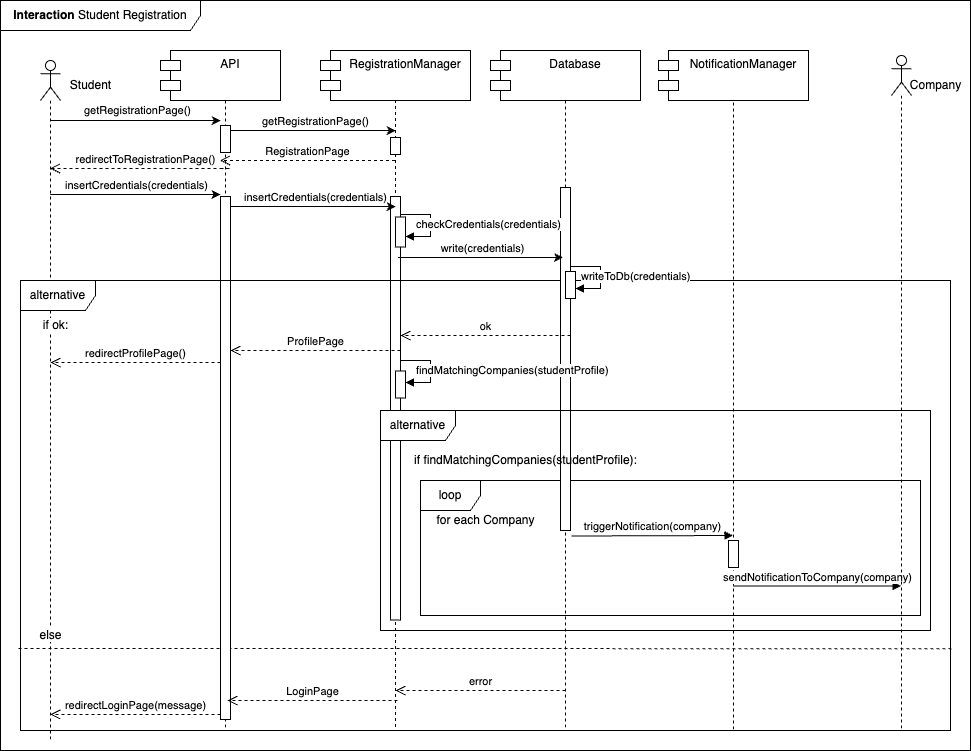

The diagram above was exported from draw.io. Its source (the exported page's mxGraphModel, read from the mxfile embedded in the PNG):
<mxGraphModel dx="1283" dy="864" grid="1" gridSize="10" guides="1" tooltips="1" connect="1" arrows="1" fold="1" page="1" pageScale="1" pageWidth="850" pageHeight="1100" math="0" shadow="0">
  <root>
    <mxCell id="0" />
    <mxCell id="1" parent="0" />
    <mxCell id="ZuGu69JYZCwKqm-jfqyd-12" value="API" style="shape=umlLifeline;perimeter=lifelinePerimeter;whiteSpace=wrap;html=1;container=1;dropTarget=0;collapsible=0;recursiveResize=0;outlineConnect=0;portConstraint=eastwest;newEdgeStyle={&quot;curved&quot;:0,&quot;rounded&quot;:0};" vertex="1" parent="1">
      <mxGeometry x="505" y="379.5" width="100" height="670.5" as="geometry" />
    </mxCell>
    <mxCell id="ZuGu69JYZCwKqm-jfqyd-14" value="" style="html=1;points=[[0,0,0,0,5],[0,1,0,0,-5],[1,0,0,0,5],[1,1,0,0,-5]];perimeter=orthogonalPerimeter;outlineConnect=0;targetShapes=umlLifeline;portConstraint=eastwest;newEdgeStyle={&quot;curved&quot;:0,&quot;rounded&quot;:0};" vertex="1" parent="ZuGu69JYZCwKqm-jfqyd-12">
      <mxGeometry x="45" y="136.5" width="10" height="423.5" as="geometry" />
    </mxCell>
    <mxCell id="ZuGu69JYZCwKqm-jfqyd-15" value="" style="html=1;points=[[0,0,0,0,5],[0,1,0,0,-5],[1,0,0,0,5],[1,1,0,0,-5]];perimeter=orthogonalPerimeter;outlineConnect=0;targetShapes=umlLifeline;portConstraint=eastwest;newEdgeStyle={&quot;curved&quot;:0,&quot;rounded&quot;:0};" vertex="1" parent="ZuGu69JYZCwKqm-jfqyd-12">
      <mxGeometry x="50" y="157" width="10" height="30" as="geometry" />
    </mxCell>
    <mxCell id="GevZjJeP930Ru7AH63eg-7" value="" style="html=1;points=[[0,0,0,0,5],[0,1,0,0,-5],[1,0,0,0,5],[1,1,0,0,-5]];perimeter=orthogonalPerimeter;outlineConnect=0;targetShapes=umlLifeline;portConstraint=eastwest;newEdgeStyle={&quot;curved&quot;:0,&quot;rounded&quot;:0};" parent="ZuGu69JYZCwKqm-jfqyd-12" vertex="1">
      <mxGeometry x="50" y="311" width="10" height="27" as="geometry" />
    </mxCell>
    <mxCell id="1ZKG4CmkqfWAM7Gi57S6-19" value="redirectProfilePage()" style="html=1;verticalAlign=bottom;endArrow=open;dashed=1;endSize=8;curved=0;rounded=0;" parent="1" edge="1">
      <mxGeometry x="-0.0023" relative="1" as="geometry">
        <mxPoint x="380" y="682" as="sourcePoint" />
        <mxPoint x="210" y="682" as="targetPoint" />
        <Array as="points">
          <mxPoint x="380" y="682" />
          <mxPoint x="330" y="682" />
          <mxPoint x="300" y="682" />
        </Array>
        <mxPoint as="offset" />
      </mxGeometry>
    </mxCell>
    <mxCell id="1ZKG4CmkqfWAM7Gi57S6-25" value="" style="endArrow=none;dashed=1;html=1;rounded=0;entryX=1.003;entryY=0.77;entryDx=0;entryDy=0;entryPerimeter=0;" parent="1" edge="1">
      <mxGeometry width="50" height="50" relative="1" as="geometry">
        <mxPoint x="178" y="968" as="sourcePoint" />
        <mxPoint x="1112.79" y="968.2" as="targetPoint" />
        <Array as="points" />
      </mxGeometry>
    </mxCell>
    <mxCell id="1ZKG4CmkqfWAM7Gi57S6-6" value="&lt;b&gt;Interaction&lt;/b&gt;&amp;nbsp;Student Registration" style="shape=umlFrame;whiteSpace=wrap;html=1;pointerEvents=0;width=200;height=30;" parent="1" vertex="1">
      <mxGeometry x="160" y="320" width="970" height="750" as="geometry" />
    </mxCell>
    <mxCell id="1ZKG4CmkqfWAM7Gi57S6-11" value="API" style="shape=umlLifeline;perimeter=lifelinePerimeter;whiteSpace=wrap;html=1;container=1;dropTarget=0;collapsible=0;recursiveResize=0;outlineConnect=0;portConstraint=eastwest;newEdgeStyle={&quot;curved&quot;:0,&quot;rounded&quot;:0};" parent="1" vertex="1">
      <mxGeometry x="335" y="380" width="100" height="670" as="geometry" />
    </mxCell>
    <mxCell id="sCH4gfA3OQ8UWJsVpXfq-1" value="" style="html=1;points=[[0,0,0,0,5],[0,1,0,0,-5],[1,0,0,0,5],[1,1,0,0,-5]];perimeter=orthogonalPerimeter;outlineConnect=0;targetShapes=umlLifeline;portConstraint=eastwest;newEdgeStyle={&quot;curved&quot;:0,&quot;rounded&quot;:0};" parent="1ZKG4CmkqfWAM7Gi57S6-11" vertex="1">
      <mxGeometry x="45" y="65" width="10" height="27" as="geometry" />
    </mxCell>
    <mxCell id="sCH4gfA3OQ8UWJsVpXfq-2" value="" style="html=1;points=[[0,0,0,0,5],[0,1,0,0,-5],[1,0,0,0,5],[1,1,0,0,-5]];perimeter=orthogonalPerimeter;outlineConnect=0;targetShapes=umlLifeline;portConstraint=eastwest;newEdgeStyle={&quot;curved&quot;:0,&quot;rounded&quot;:0};" parent="1ZKG4CmkqfWAM7Gi57S6-11" vertex="1">
      <mxGeometry x="45" y="136" width="10" height="523" as="geometry" />
    </mxCell>
    <mxCell id="1ZKG4CmkqfWAM7Gi57S6-17" style="edgeStyle=orthogonalEdgeStyle;rounded=0;orthogonalLoop=1;jettySize=auto;html=1;curved=0;" parent="1" edge="1">
      <mxGeometry relative="1" as="geometry">
        <mxPoint x="209.81034482758616" y="513.9999999999999" as="sourcePoint" />
        <mxPoint x="380" y="514" as="targetPoint" />
      </mxGeometry>
    </mxCell>
    <mxCell id="1ZKG4CmkqfWAM7Gi57S6-18" value="insertCredentials(credentials)" style="edgeLabel;html=1;align=center;verticalAlign=middle;resizable=0;points=[];" parent="1ZKG4CmkqfWAM7Gi57S6-17" vertex="1" connectable="0">
      <mxGeometry x="0.0133" y="1" relative="1" as="geometry">
        <mxPoint y="-9" as="offset" />
      </mxGeometry>
    </mxCell>
    <mxCell id="1ZKG4CmkqfWAM7Gi57S6-13" value="" style="shape=umlLifeline;perimeter=lifelinePerimeter;whiteSpace=wrap;html=1;container=1;dropTarget=0;collapsible=0;recursiveResize=0;outlineConnect=0;portConstraint=eastwest;newEdgeStyle={&quot;curved&quot;:0,&quot;rounded&quot;:0};participant=umlActor;size=40;" parent="1" vertex="1">
      <mxGeometry x="200" y="380" width="20" height="680" as="geometry" />
    </mxCell>
    <mxCell id="1ZKG4CmkqfWAM7Gi57S6-14" value="Student" style="text;html=1;align=center;verticalAlign=middle;resizable=0;points=[];autosize=1;strokeColor=none;fillColor=none;" parent="1" vertex="1">
      <mxGeometry x="220" y="390" width="60" height="30" as="geometry" />
    </mxCell>
    <mxCell id="1ZKG4CmkqfWAM7Gi57S6-16" value="redirectToRegistrationPage()" style="html=1;verticalAlign=bottom;endArrow=open;dashed=1;endSize=8;curved=0;rounded=0;" parent="1" edge="1">
      <mxGeometry relative="1" as="geometry">
        <mxPoint x="380" y="488" as="sourcePoint" />
        <mxPoint x="209.5" y="488" as="targetPoint" />
        <Array as="points">
          <mxPoint x="390" y="488" />
        </Array>
        <mxPoint as="offset" />
      </mxGeometry>
    </mxCell>
    <mxCell id="1ZKG4CmkqfWAM7Gi57S6-23" value="alternative" style="shape=umlFrame;whiteSpace=wrap;html=1;pointerEvents=0;width=75;height=30;" parent="1" vertex="1">
      <mxGeometry x="180" y="600" width="930" height="450" as="geometry" />
    </mxCell>
    <mxCell id="1ZKG4CmkqfWAM7Gi57S6-24" value="if ok:" style="text;html=1;align=center;verticalAlign=middle;resizable=0;points=[];autosize=1;strokeColor=none;fillColor=none;labelBackgroundColor=default;" parent="1" vertex="1">
      <mxGeometry x="190" y="629.5" width="50" height="30" as="geometry" />
    </mxCell>
    <mxCell id="1ZKG4CmkqfWAM7Gi57S6-26" value="&lt;span style=&quot;background-color: rgb(255, 255, 255);&quot;&gt;else&lt;/span&gt;" style="text;html=1;align=center;verticalAlign=middle;resizable=0;points=[];autosize=1;strokeColor=none;fillColor=none;" parent="1" vertex="1">
      <mxGeometry x="185" y="940" width="50" height="30" as="geometry" />
    </mxCell>
    <mxCell id="1ZKG4CmkqfWAM7Gi57S6-27" value="redirectLoginPage(message)" style="html=1;verticalAlign=bottom;endArrow=open;dashed=1;endSize=8;curved=0;rounded=0;" parent="1" edge="1">
      <mxGeometry x="-0.005" relative="1" as="geometry">
        <mxPoint x="380" y="1034" as="sourcePoint" />
        <mxPoint x="209.75925925925935" y="1034" as="targetPoint" />
        <Array as="points">
          <mxPoint x="335.5" y="1034" />
          <mxPoint x="305.5" y="1034" />
        </Array>
        <mxPoint as="offset" />
      </mxGeometry>
    </mxCell>
    <mxCell id="GevZjJeP930Ru7AH63eg-2" value="" style="shape=umlLifeline;perimeter=lifelinePerimeter;whiteSpace=wrap;html=1;container=1;dropTarget=0;collapsible=0;recursiveResize=0;outlineConnect=0;portConstraint=eastwest;newEdgeStyle={&quot;curved&quot;:0,&quot;rounded&quot;:0};participant=umlActor;size=40;" parent="1" vertex="1">
      <mxGeometry x="883" y="370" width="20" height="680" as="geometry" />
    </mxCell>
    <mxCell id="ZuGu69JYZCwKqm-jfqyd-47" value="" style="html=1;points=[[0,0,0,0,5],[0,1,0,0,-5],[1,0,0,0,5],[1,1,0,0,-5]];perimeter=orthogonalPerimeter;outlineConnect=0;targetShapes=umlLifeline;portConstraint=eastwest;newEdgeStyle={&quot;curved&quot;:0,&quot;rounded&quot;:0};" vertex="1" parent="GevZjJeP930Ru7AH63eg-2">
      <mxGeometry x="5" y="490" width="10" height="27" as="geometry" />
    </mxCell>
    <mxCell id="GevZjJeP930Ru7AH63eg-3" value="Company" style="text;html=1;align=center;verticalAlign=middle;resizable=0;points=[];autosize=1;strokeColor=none;fillColor=none;" parent="1" vertex="1">
      <mxGeometry x="900" y="380" width="70" height="30" as="geometry" />
    </mxCell>
    <mxCell id="GevZjJeP930Ru7AH63eg-4" value="loop" style="shape=umlFrame;whiteSpace=wrap;html=1;pointerEvents=0;" parent="1" vertex="1">
      <mxGeometry x="580" y="800" width="500" height="135" as="geometry" />
    </mxCell>
    <mxCell id="GevZjJeP930Ru7AH63eg-5" value="for each Company" style="text;html=1;align=center;verticalAlign=middle;resizable=0;points=[];autosize=1;strokeColor=none;fillColor=none;" parent="1" vertex="1">
      <mxGeometry x="585" y="825" width="120" height="30" as="geometry" />
    </mxCell>
    <mxCell id="GevZjJeP930Ru7AH63eg-10" value="sendNotificationToCompany(company)" style="html=1;verticalAlign=bottom;endArrow=block;edgeStyle=elbowEdgeStyle;elbow=vertical;curved=0;rounded=0;" parent="1" edge="1">
      <mxGeometry x="0.001" relative="1" as="geometry">
        <mxPoint x="892.5" y="905.5" as="sourcePoint" />
        <Array as="points">
          <mxPoint x="920.19" y="905.5" />
          <mxPoint x="885.19" y="875.5" />
        </Array>
        <mxPoint x="1060.5" y="905.5" as="targetPoint" />
        <mxPoint as="offset" />
      </mxGeometry>
    </mxCell>
    <mxCell id="ZuGu69JYZCwKqm-jfqyd-1" value="API" style="shape=module;align=left;spacingLeft=20;align=center;verticalAlign=top;whiteSpace=wrap;html=1;" vertex="1" parent="1">
      <mxGeometry x="320" y="370" width="120" height="50" as="geometry" />
    </mxCell>
    <mxCell id="ZuGu69JYZCwKqm-jfqyd-2" value="RegistrationManager" style="shape=module;align=left;spacingLeft=20;align=center;verticalAlign=top;whiteSpace=wrap;html=1;" vertex="1" parent="1">
      <mxGeometry x="480" y="370" width="150" height="50" as="geometry" />
    </mxCell>
    <mxCell id="ZuGu69JYZCwKqm-jfqyd-5" style="edgeStyle=orthogonalEdgeStyle;rounded=0;orthogonalLoop=1;jettySize=auto;html=1;curved=0;" edge="1" parent="1">
      <mxGeometry relative="1" as="geometry">
        <mxPoint x="390" y="526" as="sourcePoint" />
        <mxPoint x="555.19" y="526" as="targetPoint" />
      </mxGeometry>
    </mxCell>
    <mxCell id="ZuGu69JYZCwKqm-jfqyd-6" value="insertCredentials(credentials)" style="edgeLabel;html=1;align=center;verticalAlign=middle;resizable=0;points=[];" vertex="1" connectable="0" parent="ZuGu69JYZCwKqm-jfqyd-5">
      <mxGeometry x="0.0133" y="1" relative="1" as="geometry">
        <mxPoint y="-9" as="offset" />
      </mxGeometry>
    </mxCell>
    <mxCell id="ZuGu69JYZCwKqm-jfqyd-7" value="API" style="shape=umlLifeline;perimeter=lifelinePerimeter;whiteSpace=wrap;html=1;container=1;dropTarget=0;collapsible=0;recursiveResize=0;outlineConnect=0;portConstraint=eastwest;newEdgeStyle={&quot;curved&quot;:0,&quot;rounded&quot;:0};" vertex="1" parent="1">
      <mxGeometry x="675" y="380" width="100" height="670" as="geometry" />
    </mxCell>
    <mxCell id="ZuGu69JYZCwKqm-jfqyd-9" value="" style="html=1;points=[[0,0,0,0,5],[0,1,0,0,-5],[1,0,0,0,5],[1,1,0,0,-5]];perimeter=orthogonalPerimeter;outlineConnect=0;targetShapes=umlLifeline;portConstraint=eastwest;newEdgeStyle={&quot;curved&quot;:0,&quot;rounded&quot;:0};" vertex="1" parent="ZuGu69JYZCwKqm-jfqyd-7">
      <mxGeometry x="45" y="127" width="10" height="343" as="geometry" />
    </mxCell>
    <mxCell id="ymWepqPld3naHtEsWhe9-26" value="" style="html=1;points=[[0,0,0,0,5],[0,1,0,0,-5],[1,0,0,0,5],[1,1,0,0,-5]];perimeter=orthogonalPerimeter;outlineConnect=0;targetShapes=umlLifeline;portConstraint=eastwest;newEdgeStyle={&quot;curved&quot;:0,&quot;rounded&quot;:0};" parent="ZuGu69JYZCwKqm-jfqyd-7" vertex="1">
      <mxGeometry x="50" y="211" width="10" height="27" as="geometry" />
    </mxCell>
    <mxCell id="ymWepqPld3naHtEsWhe9-27" value="writeToDb(credentials)" style="html=1;align=left;spacingLeft=2;endArrow=block;rounded=0;edgeStyle=orthogonalEdgeStyle;curved=0;rounded=0;" parent="ZuGu69JYZCwKqm-jfqyd-7" edge="1">
      <mxGeometry x="-0.6573" y="-10" relative="1" as="geometry">
        <mxPoint x="55" y="198" as="sourcePoint" />
        <Array as="points">
          <mxPoint x="55" y="206" />
          <mxPoint x="85" y="206" />
          <mxPoint x="85" y="228" />
        </Array>
        <mxPoint x="60" y="228" as="targetPoint" />
        <mxPoint as="offset" />
      </mxGeometry>
    </mxCell>
    <mxCell id="ZuGu69JYZCwKqm-jfqyd-3" value="NotificationManager&lt;div&gt;&lt;br&gt;&lt;/div&gt;" style="shape=module;align=left;spacingLeft=20;align=center;verticalAlign=top;whiteSpace=wrap;html=1;" vertex="1" parent="1">
      <mxGeometry x="818" y="370" width="150" height="50" as="geometry" />
    </mxCell>
    <mxCell id="ZuGu69JYZCwKqm-jfqyd-21" style="edgeStyle=orthogonalEdgeStyle;rounded=0;orthogonalLoop=1;jettySize=auto;html=1;curved=0;" edge="1" parent="1">
      <mxGeometry relative="1" as="geometry">
        <mxPoint x="210.00034482758616" y="439.9999999999999" as="sourcePoint" />
        <mxPoint x="380.19" y="440" as="targetPoint" />
      </mxGeometry>
    </mxCell>
    <mxCell id="ZuGu69JYZCwKqm-jfqyd-22" value="getRegistrationPage()" style="edgeLabel;html=1;align=center;verticalAlign=middle;resizable=0;points=[];" vertex="1" connectable="0" parent="ZuGu69JYZCwKqm-jfqyd-21">
      <mxGeometry x="0.0133" y="1" relative="1" as="geometry">
        <mxPoint y="-9" as="offset" />
      </mxGeometry>
    </mxCell>
    <mxCell id="ZuGu69JYZCwKqm-jfqyd-27" style="edgeStyle=orthogonalEdgeStyle;rounded=0;orthogonalLoop=1;jettySize=auto;html=1;curved=0;" edge="1" parent="1">
      <mxGeometry relative="1" as="geometry">
        <mxPoint x="557.4" y="577" as="sourcePoint" />
        <mxPoint x="722.59" y="577" as="targetPoint" />
      </mxGeometry>
    </mxCell>
    <mxCell id="ZuGu69JYZCwKqm-jfqyd-28" value="write(credentials)" style="edgeLabel;html=1;align=center;verticalAlign=middle;resizable=0;points=[];" vertex="1" connectable="0" parent="ZuGu69JYZCwKqm-jfqyd-27">
      <mxGeometry x="0.0133" y="1" relative="1" as="geometry">
        <mxPoint y="-9" as="offset" />
      </mxGeometry>
    </mxCell>
    <mxCell id="ZuGu69JYZCwKqm-jfqyd-29" value="" style="shape=umlLifeline;perimeter=lifelinePerimeter;whiteSpace=wrap;html=1;container=1;dropTarget=0;collapsible=0;recursiveResize=0;outlineConnect=0;portConstraint=eastwest;newEdgeStyle={&quot;curved&quot;:0,&quot;rounded&quot;:0};participant=umlActor;" vertex="1" parent="1">
      <mxGeometry x="1051" y="375" width="20" height="675" as="geometry" />
    </mxCell>
    <mxCell id="ZuGu69JYZCwKqm-jfqyd-34" value="&lt;div&gt;Database&lt;/div&gt;" style="shape=module;align=left;spacingLeft=20;align=center;verticalAlign=top;whiteSpace=wrap;html=1;" vertex="1" parent="1">
      <mxGeometry x="650" y="370" width="150" height="50" as="geometry" />
    </mxCell>
    <mxCell id="ZuGu69JYZCwKqm-jfqyd-35" value="Company" style="text;html=1;align=center;verticalAlign=middle;resizable=0;points=[];autosize=1;strokeColor=none;fillColor=none;" vertex="1" parent="1">
      <mxGeometry x="1060" y="390" width="70" height="30" as="geometry" />
    </mxCell>
    <mxCell id="ZuGu69JYZCwKqm-jfqyd-36" value="checkCredentials(credentials)" style="html=1;align=left;spacingLeft=2;endArrow=block;rounded=0;edgeStyle=orthogonalEdgeStyle;curved=0;rounded=0;" edge="1" parent="1">
      <mxGeometry x="-0.6573" y="-10" relative="1" as="geometry">
        <mxPoint x="560" y="536" as="sourcePoint" />
        <Array as="points">
          <mxPoint x="560" y="534" />
          <mxPoint x="590" y="534" />
          <mxPoint x="590" y="556" />
        </Array>
        <mxPoint x="565" y="556" as="targetPoint" />
        <mxPoint as="offset" />
      </mxGeometry>
    </mxCell>
    <mxCell id="ZuGu69JYZCwKqm-jfqyd-38" value="ok" style="html=1;verticalAlign=bottom;endArrow=open;dashed=1;endSize=8;curved=0;rounded=0;" edge="1" parent="1">
      <mxGeometry x="-0.0023" relative="1" as="geometry">
        <mxPoint x="730" y="655" as="sourcePoint" />
        <mxPoint x="560" y="655" as="targetPoint" />
        <Array as="points">
          <mxPoint x="730" y="655" />
          <mxPoint x="680" y="655" />
        </Array>
        <mxPoint as="offset" />
      </mxGeometry>
    </mxCell>
    <mxCell id="ZuGu69JYZCwKqm-jfqyd-40" value="findMatchingCompanies(studentProfile)" style="html=1;align=left;spacingLeft=2;endArrow=block;rounded=0;edgeStyle=orthogonalEdgeStyle;curved=0;rounded=0;" edge="1" parent="1">
      <mxGeometry x="-0.6573" y="-10" relative="1" as="geometry">
        <mxPoint x="560" y="682" as="sourcePoint" />
        <Array as="points">
          <mxPoint x="560" y="680" />
          <mxPoint x="590" y="680" />
          <mxPoint x="590" y="702" />
        </Array>
        <mxPoint x="565" y="702" as="targetPoint" />
        <mxPoint as="offset" />
      </mxGeometry>
    </mxCell>
    <mxCell id="ZuGu69JYZCwKqm-jfqyd-41" value="alternative" style="shape=umlFrame;whiteSpace=wrap;html=1;pointerEvents=0;width=75;height=30;" vertex="1" parent="1">
      <mxGeometry x="540" y="730" width="550" height="220" as="geometry" />
    </mxCell>
    <mxCell id="ZuGu69JYZCwKqm-jfqyd-42" value="if findMatchingCompanies(studentProfile):" style="text;html=1;align=center;verticalAlign=middle;resizable=0;points=[];autosize=1;strokeColor=none;fillColor=none;" vertex="1" parent="1">
      <mxGeometry x="560" y="765" width="250" height="30" as="geometry" />
    </mxCell>
    <mxCell id="ZuGu69JYZCwKqm-jfqyd-43" value="triggerNotification(company)" style="html=1;verticalAlign=bottom;endArrow=block;edgeStyle=elbowEdgeStyle;elbow=vertical;curved=0;rounded=0;" edge="1" parent="1" target="GevZjJeP930Ru7AH63eg-2">
      <mxGeometry x="0.001" relative="1" as="geometry">
        <mxPoint x="731" y="855.5" as="sourcePoint" />
        <Array as="points">
          <mxPoint x="758.19" y="855" />
          <mxPoint x="723.19" y="825" />
        </Array>
        <mxPoint x="880" y="856" as="targetPoint" />
        <mxPoint as="offset" />
      </mxGeometry>
    </mxCell>
    <mxCell id="ZuGu69JYZCwKqm-jfqyd-44" value="ProfilePage" style="html=1;verticalAlign=bottom;endArrow=open;dashed=1;endSize=8;curved=0;rounded=0;" edge="1" parent="1">
      <mxGeometry x="-0.0023" relative="1" as="geometry">
        <mxPoint x="560" y="670" as="sourcePoint" />
        <mxPoint x="390" y="670" as="targetPoint" />
        <Array as="points">
          <mxPoint x="560" y="670" />
          <mxPoint x="510" y="670" />
        </Array>
        <mxPoint as="offset" />
      </mxGeometry>
    </mxCell>
    <mxCell id="ZuGu69JYZCwKqm-jfqyd-45" value="error" style="html=1;verticalAlign=bottom;endArrow=open;dashed=1;endSize=8;curved=0;rounded=0;" edge="1" parent="1">
      <mxGeometry x="-0.0023" relative="1" as="geometry">
        <mxPoint x="725" y="1010" as="sourcePoint" />
        <mxPoint x="555" y="1010" as="targetPoint" />
        <Array as="points">
          <mxPoint x="725" y="1010" />
          <mxPoint x="675" y="1010" />
        </Array>
        <mxPoint as="offset" />
      </mxGeometry>
    </mxCell>
    <mxCell id="ZuGu69JYZCwKqm-jfqyd-46" value="LoginPage" style="html=1;verticalAlign=bottom;endArrow=open;dashed=1;endSize=8;curved=0;rounded=0;" edge="1" parent="1">
      <mxGeometry x="-0.0023" relative="1" as="geometry">
        <mxPoint x="557" y="1020" as="sourcePoint" />
        <mxPoint x="387" y="1020" as="targetPoint" />
        <Array as="points">
          <mxPoint x="557" y="1020" />
          <mxPoint x="507" y="1020" />
        </Array>
        <mxPoint as="offset" />
      </mxGeometry>
    </mxCell>
    <mxCell id="ZuGu69JYZCwKqm-jfqyd-48" style="edgeStyle=orthogonalEdgeStyle;rounded=0;orthogonalLoop=1;jettySize=auto;html=1;curved=0;" edge="1" parent="1">
      <mxGeometry relative="1" as="geometry">
        <mxPoint x="390" y="450" as="sourcePoint" />
        <mxPoint x="555.19" y="450" as="targetPoint" />
      </mxGeometry>
    </mxCell>
    <mxCell id="ZuGu69JYZCwKqm-jfqyd-49" value="getRegistrationPage()" style="edgeLabel;html=1;align=center;verticalAlign=middle;resizable=0;points=[];" vertex="1" connectable="0" parent="ZuGu69JYZCwKqm-jfqyd-48">
      <mxGeometry x="0.0133" y="1" relative="1" as="geometry">
        <mxPoint y="-9" as="offset" />
      </mxGeometry>
    </mxCell>
    <mxCell id="ZuGu69JYZCwKqm-jfqyd-51" value="" style="html=1;points=[[0,0,0,0,5],[0,1,0,0,-5],[1,0,0,0,5],[1,1,0,0,-5]];perimeter=orthogonalPerimeter;outlineConnect=0;targetShapes=umlLifeline;portConstraint=eastwest;newEdgeStyle={&quot;curved&quot;:0,&quot;rounded&quot;:0};" vertex="1" parent="1">
      <mxGeometry x="550" y="457" width="10" height="17" as="geometry" />
    </mxCell>
    <mxCell id="ZuGu69JYZCwKqm-jfqyd-52" value="RegistrationPage" style="html=1;verticalAlign=bottom;endArrow=open;dashed=1;endSize=8;curved=0;rounded=0;" edge="1" parent="1" source="ZuGu69JYZCwKqm-jfqyd-12">
      <mxGeometry relative="1" as="geometry">
        <mxPoint x="550" y="480" as="sourcePoint" />
        <mxPoint x="379.5" y="480" as="targetPoint" />
        <Array as="points" />
        <mxPoint as="offset" />
      </mxGeometry>
    </mxCell>
  </root>
</mxGraphModel>